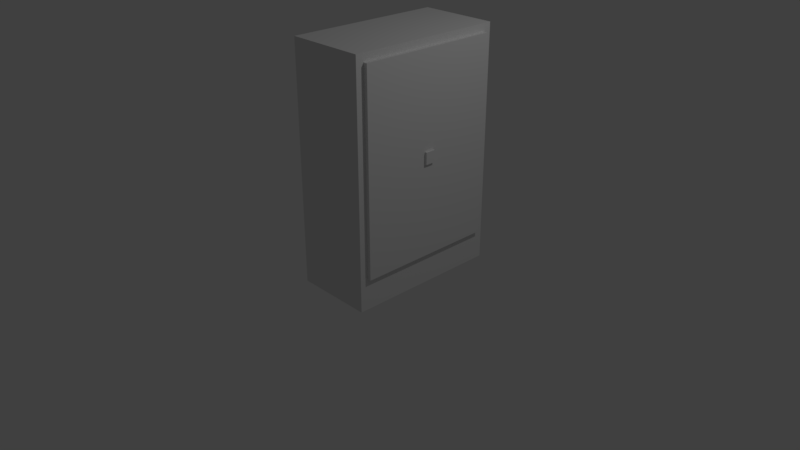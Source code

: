 # Source: model_kast_dicht.blend  (saved by Blender 2.79.0; exported with 4.5.12 LTS)
import bpy
from mathutils import Matrix  # noqa: F401  (used for matrix-valued properties, if any)

bpy.ops.wm.read_factory_settings(use_empty=True)
scene = bpy.context.scene
scene.name = 'Scene'

# ---- collections
col_collection_1 = bpy.data.collections.new('Collection 1'); scene.collection.children.link(col_collection_1)

# ---- materials (node trees are filled in below, after node groups)
mat_material_037 = bpy.data.materials.new('Material.037')
mat_material_037.alpha_threshold = 0.0
mat_material_037.use_transparent_shadow = False
mat_material_037.roughness = 0.5
mat_material_037.line_color = (0.0, 0.0, 0.0, 1.0)

# ---- material node trees

# ---- world
world_world = bpy.data.worlds.new('World'); scene.world = world_world
world_world.color = (0.05088, 0.05088, 0.05088)
world_world.use_sun_shadow = False
world_world.sun_shadow_jitter_overblur = 0.0
world_world.cycles.sampling_method = 'MANUAL'

# ---- cameras
cam_camera = bpy.data.cameras.new('Camera')
cam_camera.clip_end = 100.0
cam_camera.lens = 35.0
cam_camera.sensor_width = 32.0
cam_camera.sensor_height = 18.0
cam_camera.ortho_scale = 7.314
cam_camera.dof.focus_distance = 0.0
cam_camera.dof.aperture_fstop = 128.0

# ---- lights
light_lamp = bpy.data.lights.new('Lamp', 'POINT')
light_lamp.transmission_factor = 0.0
light_lamp.cutoff_distance = 30.0
light_lamp.energy = 100.0
light_lamp.shadow_buffer_clip_start = 1.001
light_lamp.shadow_soft_size = 0.1
light_lamp.shadow_maximum_resolution = 0.006
light_lamp.use_absolute_resolution = True

# ---- meshes
me_cube_058 = bpy.data.meshes.new('Cube.058')
me_cube_058.from_pydata([(1.0, 1.0, 0.0), (1.0, 0.0, 0.0), (-1.0, 1.788e-07, 0.0), (-1.0, 1.0, 0.0), (1.0, 1.0, 3.0), (1.0, -5.96e-07, 3.0), (-1.0, 3.576e-07, 3.0), (-1.0, 1.0, 3.0), (-1.0, 1.0, 0.3), (-1.0, 1.0, 0.6), (0.9, 1.0, 0.4), (0.9, 1.0, 2.9), (-0.5, 1.0, 0.4), (-0.9, 1.0, 0.4), (-0.9, 1.0, 0.6), (-0.9, 1.0, 2.9), (0.9, 1.05, 0.4), (0.9, 1.05, 2.9), (-0.9, 1.05, 0.4), (-0.9, 1.05, 2.9), (0.8357, 1.0, 2.9), (0.7714, 1.0, 2.9), (0.7071, 1.0, 2.9), (0.6429, 1.0, 2.9), (0.5786, 1.0, 2.9), (0.5143, 1.0, 2.9), (0.45, 1.0, 2.9), (0.3857, 1.0, 2.9), (0.3214, 1.0, 2.9), (0.2571, 1.0, 2.9), (0.1929, 1.0, 2.9), (0.1286, 1.0, 2.9), (0.06429, 1.0, 2.9), (1.192e-07, 1.0, 2.9), (-0.06429, 1.0, 2.9), (-0.1286, 1.0, 2.9), (-0.1929, 1.0, 2.9), (-0.2571, 1.0, 2.9), (-0.3214, 1.0, 2.9), (-0.3857, 1.0, 2.9), (-0.45, 1.0, 2.9), (-0.5143, 1.0, 2.9), (-0.5786, 1.0, 2.9), (-0.6429, 1.0, 2.9), (-0.7071, 1.0, 2.9), (-0.7714, 1.0, 2.9), (-0.8357, 1.0, 2.9), (0.8357, 1.05, 2.9), (0.7714, 1.05, 2.9), (0.7071, 1.05, 2.9), (0.6429, 1.05, 2.9), (0.5786, 1.05, 2.9), (0.5143, 1.05, 2.9), (0.45, 1.05, 2.9), (0.3857, 1.05, 2.9), (0.3214, 1.05, 2.9), (0.2571, 1.05, 2.9), (0.1929, 1.05, 2.9), (0.1286, 1.05, 2.9), (0.06429, 1.05, 2.9), (2.384e-07, 1.05, 2.9), (-0.06429, 1.05, 2.9), (-0.1286, 1.05, 2.9), (-0.1929, 1.05, 2.9), (-0.2571, 1.05, 2.9), (-0.3214, 1.05, 2.9), (-0.3857, 1.05, 2.9), (-0.45, 1.05, 2.9), (-0.5143, 1.05, 2.9), (-0.5786, 1.05, 2.9), (-0.6429, 1.05, 2.9), (-0.7071, 1.05, 2.9), (-0.7714, 1.05, 2.9), (-0.8357, 1.05, 2.9), (0.8357, 1.05, 0.4), (0.7714, 1.05, 0.4), (0.7071, 1.05, 0.4), (0.6429, 1.05, 0.4), (0.5786, 1.05, 0.4), (0.5143, 1.05, 0.4), (0.45, 1.05, 0.4), (0.3857, 1.05, 0.4), (0.3214, 1.05, 0.4), (0.2571, 1.05, 0.4), (0.1929, 1.05, 0.4), (0.1286, 1.05, 0.4), (0.06429, 1.05, 0.4), (3.278e-07, 1.05, 0.4), (-0.06429, 1.05, 0.4), (-0.1286, 1.05, 0.4), (-0.1929, 1.05, 0.4), (-0.2571, 1.05, 0.4), (-0.3214, 1.05, 0.4), (-0.3857, 1.05, 0.4), (-0.45, 1.05, 0.4), (-0.5143, 1.05, 0.4), (-0.5786, 1.05, 0.4), (-0.6429, 1.05, 0.4), (-0.7071, 1.05, 0.4), (-0.7714, 1.05, 0.4), (-0.8357, 1.05, 0.4), (0.9, 1.0, 0.5471), (0.9, 1.0, 0.6941), (0.9, 1.0, 0.8412), (0.9, 1.0, 0.9882), (0.9, 1.0, 1.135), (0.9, 1.0, 1.282), (0.9, 1.0, 1.429), (0.9, 1.0, 1.576), (0.9, 1.0, 1.724), (0.9, 1.0, 1.871), (0.9, 1.0, 2.018), (0.9, 1.0, 2.165), (0.9, 1.0, 2.312), (0.9, 1.0, 2.459), (0.9, 1.0, 2.606), (0.9, 1.0, 2.753), (0.9, 1.05, 0.5471), (0.9, 1.05, 0.6941), (0.9, 1.05, 0.8412), (0.9, 1.05, 0.9882), (0.9, 1.05, 1.135), (0.9, 1.05, 1.282), (0.9, 1.05, 1.429), (0.9, 1.05, 1.576), (0.9, 1.05, 1.724), (0.9, 1.05, 1.871), (0.9, 1.05, 2.018), (0.9, 1.05, 2.165), (0.9, 1.05, 2.312), (0.9, 1.05, 2.459), (0.9, 1.05, 2.606), (0.9, 1.05, 2.753), (-0.9, 1.05, 0.5471), (-0.9, 1.05, 0.6941), (-0.9, 1.05, 0.8412), (-0.9, 1.05, 0.9882), (-0.9, 1.05, 1.135), (-0.9, 1.05, 1.282), (-0.9, 1.05, 1.429), (-0.9, 1.05, 1.576), (-0.9, 1.05, 1.724), (-0.9, 1.05, 1.871), (-0.9, 1.05, 2.018), (-0.9, 1.05, 2.165), (-0.9, 1.05, 2.312), (-0.9, 1.05, 2.459), (-0.9, 1.05, 2.606), (-0.9, 1.05, 2.753), (0.06429, 1.05, 1.576), (0.06429, 1.05, 1.724), (3.226e-07, 1.05, 0.5471), (3.173e-07, 1.05, 0.6941), (3.12e-07, 1.05, 0.8412), (3.068e-07, 1.05, 0.9882), (3.015e-07, 1.05, 1.135), (2.963e-07, 1.05, 1.282), (2.91e-07, 1.05, 1.429), (2.858e-07, 1.05, 1.576), (2.805e-07, 1.05, 1.724), (2.752e-07, 1.05, 1.871), (2.7e-07, 1.05, 2.018), (2.647e-07, 1.05, 2.165), (2.595e-07, 1.05, 2.312), (2.542e-07, 1.05, 2.459), (2.489e-07, 1.05, 2.606), (2.437e-07, 1.05, 2.753), (-0.06429, 1.05, 1.576), (-0.06429, 1.05, 1.724), (0.06429, 1.08, 1.576), (0.06429, 1.08, 1.724), (8.838e-09, 1.08, 1.576), (3.579e-09, 1.08, 1.724), (-0.06429, 1.08, 1.576), (-0.06429, 1.08, 1.724)], [], [(14, 15, 19, 148, 147, 146, 145, 144, 143, 142, 141, 140, 139, 138, 137, 136, 135, 134, 133, 18, 13), (4, 7, 6, 5), (1, 5, 6, 2), (14, 9, 7, 4, 0, 3, 8, 12, 10, 101, 102, 103, 104, 105, 106, 107, 108, 109, 110, 111, 112, 113, 114, 115, 116, 11, 20, 21, 22, 23, 24, 25, 26, 27, 28, 29, 30, 31, 32, 33, 34, 35, 36, 37, 38, 39, 40, 41, 42, 43, 44, 45, 46, 15), (12, 13, 18, 100, 99, 98, 97, 96, 95, 94, 93, 92, 91, 90, 89, 88, 87, 86, 85, 84, 83, 82, 81, 80, 79, 78, 77, 76, 75, 74, 16, 10), (12, 8, 9, 14, 13), (1, 2, 3, 0), (2, 6, 7, 9, 8, 3), (0, 4, 5, 1), (44, 43, 42, 41, 40, 39, 38, 37, 36, 35, 34, 33, 60, 61, 62, 63, 64, 65, 66, 67, 68, 69, 70, 71, 72, 73, 19, 15, 46, 45), (22, 21, 20, 11, 17, 47, 48, 49, 50, 51, 52, 53, 54, 55, 56, 57, 58, 59, 60, 33, 32, 31, 30, 29, 28, 27, 26, 25, 24, 23), (143, 144, 145, 146, 147, 148, 19, 73, 72, 71, 70, 69, 68, 67, 66, 65, 64, 63, 62, 61, 60, 166, 165, 164, 163, 162, 161, 160, 159, 168, 167, 158, 157, 156, 155, 154, 153, 152, 151, 87, 88, 89, 90, 91, 92, 93, 94, 95, 96, 97, 98, 99, 100, 18, 133, 134, 135, 136, 137, 138, 139, 140, 141, 142), (168, 159, 172, 174), (149, 158, 171, 169), (164, 165, 166, 60, 59, 58, 57, 56, 55, 54, 53, 52, 51, 50, 49, 48, 47, 17, 132, 131, 130, 129, 128, 127, 126, 125, 124, 123, 122, 121, 120, 119, 118, 117, 16, 74, 75, 76, 77, 78, 79, 80, 81, 82, 83, 84, 85, 86, 87, 151, 152, 153, 154, 155, 156, 157, 158, 149, 150, 159, 160, 161, 162, 163), (126, 127, 128, 129, 130, 131, 132, 17, 11, 116, 115, 114, 113, 112, 111, 110, 109, 108, 107, 106, 105, 104, 103, 102, 101, 10, 16, 117, 118, 119, 120, 121, 122, 123, 124, 125), (171, 173, 174, 172), (169, 171, 172, 170), (167, 168, 174, 173), (159, 150, 170, 172), (158, 167, 173, 171), (150, 149, 169, 170)])
_uv = me_cube_058.uv_layers.new(name='UVMap')
_uv.uv.foreach_set('vector', [0.0, 0.0, 0.0, 0.0, 0.0, 0.0, 0.0, 0.0, 0.0, 0.0, 0.0, 0.0, 0.0, 0.0, 0.0, 0.0, 0.0, 0.0, 0.0, 0.0, 0.0, 0.0, 0.0, 0.0, 0.0, 0.0, 0.0, 0.0, 0.0, 0.0, 0.0, 0.0, 0.0, 0.0, 0.0, 0.0, 0.0, 0.0, 0.0, 0.0, 0.0, 0.0, 0.0, 0.0, 0.0, 0.0, 0.0, 0.0, 0.0, 0.0, 0.0, 0.0, 0.0, 0.0, 0.0, 0.0, 0.0, 0.0, 0.0, 0.0, 0.0, 0.0, 0.0, 0.0, 0.0, 0.0, 0.0, 0.0, 0.0, 0.0, 0.0, 0.0, 0.0, 0.0, 0.0, 0.0, 0.0, 0.0, 0.0, 0.0, 0.0, 0.0, 0.0, 0.0, 0.0, 0.0, 0.0, 0.0, 0.0, 0.0, 0.0, 0.0, 0.0, 0.0, 0.0, 0.0, 0.0, 0.0, 0.0, 0.0, 0.0, 0.0, 0.0, 0.0, 0.0, 0.0, 0.0, 0.0, 0.0, 0.0, 0.0, 0.0, 0.0, 0.0, 0.0, 0.0, 0.0, 0.0, 0.0, 0.0, 0.0, 0.0, 0.0, 0.0, 0.0, 0.0, 0.0, 0.0, 0.0, 0.0, 0.0, 0.0, 0.0, 0.0, 0.0, 0.0, 0.0, 0.0, 0.0, 0.0, 0.0, 0.0, 0.0, 0.0, 0.0, 0.0, 0.0, 0.0, 0.0, 0.0, 0.0, 0.0, 0.0, 0.0, 0.0, 0.0, 0.0, 0.0, 0.0, 0.0, 0.0, 0.0, 0.0, 0.0, 0.0, 0.0, 0.0, 0.0, 0.0, 0.0, 0.0, 0.0, 0.0, 0.0, 0.0, 0.0, 0.0, 0.0, 0.0, 0.0, 0.0, 0.0, 0.0, 0.0, 0.0, 0.0, 0.0, 0.0, 0.0, 0.0, 0.0, 0.0, 0.0, 0.0, 0.0, 0.0, 0.0, 0.0, 0.0, 0.0, 0.0, 0.0, 0.0, 0.0, 0.0, 0.0, 0.0, 0.0, 0.0, 0.0, 0.0, 0.0, 0.0, 0.0, 0.0, 0.0, 0.0, 0.0, 0.0, 0.0, 0.0, 0.0, 0.0, 0.0, 0.0, 0.0, 0.0, 0.0, 0.0, 0.0, 0.0, 0.0, 0.0, 0.0, 0.0, 0.0, 0.0, 0.0, 0.0, 0.0, 0.0, 0.0, 0.0, 0.0, 0.0, 0.0, 0.0, 0.0, 0.0, 0.0, 0.0, 0.0, 0.0, 0.0, 0.0, 0.0, 0.0, 0.0, 0.0, 0.0, 0.0, 0.0, 0.0, 0.0, 0.0, 0.0, 0.0, 0.0, 0.0, 0.0, 0.0, 0.0, 0.0, 0.0, 0.0, 0.0, 0.0, 0.0, 0.0, 0.0, 0.0, 0.0, 0.0, 0.0, 0.0, 0.0, 0.0, 0.0, 0.0, 0.0, 0.0, 0.0, 0.0, 0.0, 0.0, 0.0, 0.0, 0.0, 0.0, 0.0, 0.0, 0.0, 0.0, 0.0, 0.0, 0.0, 0.0, 0.0, 0.0, 0.0, 0.0, 0.0, 0.0, 0.0, 0.0, 0.0, 0.0, 0.0, 0.0, 0.0, 0.0, 0.0, 0.0, 0.0, 0.0, 0.0, 0.0, 0.0, 0.0, 0.0, 0.0, 0.0, 0.0, 0.0, 0.0, 0.0, 0.0, 0.0, 0.0, 0.0, 0.0, 0.0, 0.0, 0.0, 0.0, 0.0, 0.0, 0.0, 0.0, 0.0, 0.0, 0.0, 0.0, 0.0, 0.0, 0.0, 0.0, 0.0, 0.0, 0.0, 0.0, 0.0, 0.0, 0.0, 0.0, 0.0, 0.0, 0.0, 0.0, 0.0, 0.0, 0.0, 0.0, 0.0, 0.0, 0.0, 0.0, 0.0, 0.0, 0.0, 0.0, 0.0, 0.0, 0.0, 0.0, 0.0, 0.0, 0.0, 0.0, 0.0, 0.0, 0.0, 0.0, 0.0, 0.0, 0.0, 0.0, 0.0, 0.0, 0.0, 0.0, 0.0, 0.0, 0.0, 0.0, 0.0, 0.0, 0.0, 0.0, 0.0, 0.0, 0.0, 0.0, 0.0, 0.0, 0.0, 0.0, 0.0, 0.0, 0.0, 0.0, 0.0, 0.0, 0.0, 0.0, 0.0, 0.0, 0.0, 0.0, 0.0, 0.0, 0.0, 0.0, 0.0, 0.0, 0.0, 0.0, 0.0, 0.0, 0.0, 0.0, 0.0, 0.0, 0.0, 0.0, 0.0, 0.0, 0.0, 0.0, 0.0, 0.0, 0.0, 0.0, 0.0, 0.0, 0.0, 0.0, 0.0, 0.0, 0.0, 0.0, 0.0, 0.0, 0.0, 0.0, 0.0, 0.0, 0.0, 0.0, 0.0, 0.0, 0.0, 0.0, 0.0, 0.0, 0.0, 0.0, 0.0, 0.0, 0.0, 0.0, 0.0, 0.0, 0.0, 0.0, 0.0, 0.0, 0.0, 0.0, 0.0, 0.0, 0.0, 0.0, 0.0, 0.0, 0.0, 0.0, 0.0, 0.0, 0.0, 0.0, 0.0, 0.0, 0.0, 0.0, 0.0, 0.0, 0.0, 0.0, 0.0, 0.0, 0.0, 0.0, 0.0, 0.0, 0.0, 0.0, 0.0, 0.0, 0.0, 0.0, 0.0, 0.0, 0.0, 0.0, 0.0, 0.0, 0.0, 0.0, 0.0, 0.0, 0.0, 0.0, 0.0, 0.0, 0.0, 0.0, 0.0, 0.0, 0.0, 0.0, 0.0, 0.0, 0.0, 0.0, 0.0, 0.0, 0.0, 0.0, 0.0, 0.0, 0.0, 0.0, 0.0, 0.0, 0.0, 0.0, 0.0, 0.0, 0.0, 0.0, 0.0, 0.0, 0.0, 0.0, 0.0, 0.0, 0.0, 0.0, 0.0, 0.0, 0.0, 0.0, 0.0, 0.0, 0.0, 0.0, 0.0, 0.0, 0.0, 0.0, 0.0, 0.0, 0.0, 0.0, 0.0, 0.0, 0.0, 0.0, 0.0, 0.0, 0.0, 0.0, 0.0, 0.0, 0.0, 0.0, 0.0, 0.0, 0.0, 0.0, 0.0, 0.0, 0.0, 0.0, 0.0, 0.0, 0.0, 0.0, 0.0, 0.0, 0.0, 0.0, 0.0, 0.0, 0.0, 0.0, 0.0, 0.0, 0.0, 0.0, 0.0, 0.0, 0.0, 0.0, 0.0, 0.0, 0.0, 0.0, 0.0, 0.0, 0.0, 0.0, 0.0, 0.0, 0.0, 0.0, 0.0, 0.0, 0.0, 0.0, 0.0, 0.0, 0.0, 0.0, 0.0, 0.0, 0.0, 0.0, 0.0, 0.0, 0.0, 0.0, 0.0, 0.0, 0.0, 0.0, 0.0, 0.0, 0.0, 0.0, 0.0, 0.0, 0.0, 0.0, 0.0, 0.0, 0.0, 0.0, 0.0, 0.0, 0.0, 0.0, 0.0, 0.0, 0.0, 0.0, 0.0, 0.0, 0.0, 0.0, 0.0, 0.0, 0.0, 0.0, 0.0, 0.0, 0.0, 0.0, 0.0, 0.0, 0.0, 0.0, 0.0, 0.0, 0.0, 0.0, 0.0, 0.0, 0.0, 0.0, 0.0, 0.0, 0.0, 0.0, 0.0, 0.0, 0.0, 0.0, 0.0, 0.0, 0.0, 0.0, 0.0, 0.0, 0.0, 0.0, 0.0, 0.0, 0.0, 0.0, 0.0, 0.0, 0.0, 0.0, 0.0, 0.0, 0.0, 0.0, 0.0, 0.0, 0.0, 0.0, 0.0, 0.0, 0.0, 0.0, 0.0, 0.0, 0.0, 0.0, 0.0, 0.0, 0.0, 0.0, 0.0, 0.0, 0.0, 0.0, 0.0, 0.0, 0.0, 0.0, 0.0, 0.0, 0.0, 0.0, 0.0, 0.0, 0.0, 0.0, 0.0, 0.0, 0.0, 0.0, 0.0, 0.0, 0.0, 0.0, 0.0, 0.0, 0.0, 0.0, 0.0, 0.0, 0.0, 0.0, 0.0, 0.0, 0.0])
me_cube_058.materials.append(mat_material_037)
me_cube_058.use_remesh_preserve_volume = False
me_cube_058.use_remesh_preserve_attributes = False
me_cube_058.use_mirror_vertex_groups = False
me_cube_058.update()

# ---- objects
ob_lamp = bpy.data.objects.new('Lamp', light_lamp)
ob_camera = bpy.data.objects.new('Camera', cam_camera)
ob_cube_052 = bpy.data.objects.new('Cube.052', me_cube_058)

# ---- transforms, parenting, visibility, modifiers, constraints
ob_lamp.location = (4.076, 1.005, 5.904)
ob_lamp.rotation_euler = (0.6503, 0.05522, 1.866)
ob_lamp.lock_rotations_4d = False
ob_lamp.empty_display_type = 'ARROWS'
ob_lamp.color = (0.0, 0.0, 0.0, 0.0)
ob_lamp.lineart.crease_threshold = 0.0
ob_camera.location = (7.481, -6.508, 5.344)
ob_camera.rotation_euler = (1.109, 0.0, 0.8149)
ob_camera.lock_rotations_4d = False
ob_camera.empty_display_type = 'ARROWS'
ob_camera.color = (0.0, 0.0, 0.0, 0.0)
ob_camera.display_type = 'WIRE'
ob_camera.lineart.crease_threshold = 0.0
ob_cube_052.location = (0.0, 0.0, 0.0)
ob_cube_052.rotation_euler = (0.0, -0.0, 4.712)
ob_cube_052.lock_rotations_4d = False
ob_cube_052.empty_display_type = 'ARROWS'
ob_cube_052.lineart.crease_threshold = 0.0

# ---- collection membership
col_collection_1.objects.link(ob_lamp)
col_collection_1.objects.link(ob_camera)
col_collection_1.objects.link(ob_cube_052)

# ---- scene / render settings (as saved in the file)
scene.camera = ob_camera
scene.frame_start = 1; scene.frame_end = 250; scene.frame_set(1)
scene.render.engine = 'BLENDER_EEVEE_NEXT'
scene.render.resolution_percentage = 50
scene.render.dither_intensity = 0.0
scene.cycles.use_denoising = False
scene.cycles.samples = 128
scene.cycles.sampling_pattern = 'TABULATED_SOBOL'
scene.cycles.use_adaptive_sampling = False
scene.cycles.use_light_tree = False
scene.cycles.blur_glossy = 0.0
scene.cycles.sample_clamp_indirect = 0.0
scene.view_settings.view_transform = 'Standard'
bpy.context.view_layer.update()
